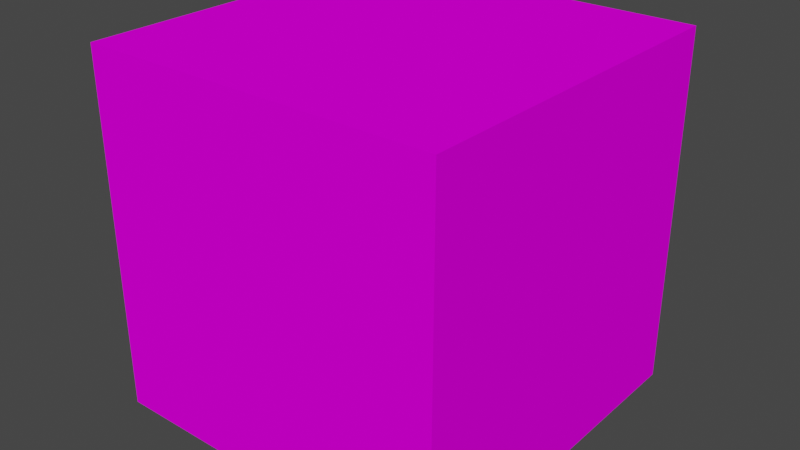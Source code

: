 # Source: Floor.blend  (saved by Blender 2.91.10; exported with 4.5.12 LTS)
import bpy
from mathutils import Matrix  # noqa: F401  (used for matrix-valued properties, if any)

bpy.ops.wm.read_factory_settings(use_empty=True)
scene = bpy.context.scene
scene.name = 'Scene'

# ---- collections
col_collection = bpy.data.collections.new('Collection'); scene.collection.children.link(col_collection)

# ---- images (referenced by path relative to the original .blend; pixels are not part of the script)
import os
ASSET_DIR = os.environ.get("B2B_ASSET_DIR", "")  # directory of the original .blend (textures are referenced by path, not embedded)
HERE = os.path.dirname(os.path.abspath(__file__))  # packed textures are extracted next to this script under _unpacked/

def load_image(name, relpath, width, height, colorspace="sRGB"):
    """Load a texture the original file referenced (path relative to the .blend, or extracted next to this script)."""
    p = next((c for c in (os.path.join(HERE, relpath), os.path.join(ASSET_DIR, relpath)) if relpath and os.path.exists(c)), "")
    if p:
        img = bpy.data.images.load(p, check_existing=True)
        img.name = name
    else:  # same state as the original file: an image datablock whose file is absent (Cycles renders it pink)
        img = bpy.data.images.new(name, width, height)
        img.source = "FILE"
        img.filepath = "//" + (relpath or name)
    img.colorspace_settings.name = colorspace
    return img
img_floor = load_image('Floor', 'Floor.png', 1024, 1024, 'sRGB')

# ---- materials (node trees are filled in below, after node groups)
mat_material = bpy.data.materials.new('Material')
mat_material.alpha_threshold = 0.0
mat_material.line_color = (0.0, 0.0, 0.0, 1.0)

# ---- material node trees
mat_material.use_nodes = True; mat_material.node_tree.nodes.clear()
_N = mat_material.node_tree.nodes; _L = mat_material.node_tree.links
n0 = _N.new('ShaderNodeOutputMaterial'); n0.name = 'Material Output'; n0.location = (311, 300)
n1 = _N.new('ShaderNodeBsdfPrincipled'); n1.name = 'Principled BSDF'; n1.location = (21, 300)
n1.distribution = 'GGX'
n1.subsurface_method = 'BURLEY'
n1.inputs[2].default_value = 0.4
n1.inputs[3].default_value = 1.45
n1.inputs[13].default_value = 0.0
n1.inputs[27].default_value = (0.0, 0.0, 0.0, 1.0)
n1.inputs[28].default_value = 1.0
n2 = _N.new('ShaderNodeTexImage'); n2.name = 'Image Texture'; n2.location = (-353, 300)
n2.image = img_floor
_L.new(n1.outputs[0], n0.inputs[0])
_L.new(n2.outputs[0], n1.inputs[0])
n0.is_active_output = True

# ---- world
world_world = bpy.data.worlds.new('World'); scene.world = world_world
world_world.use_nodes = True; world_world.node_tree.nodes.clear()
_N = world_world.node_tree.nodes; _L = world_world.node_tree.links
n0 = _N.new('ShaderNodeOutputWorld'); n0.name = 'World Output'; n0.location = (300, 300)
n1 = _N.new('ShaderNodeBackground'); n1.name = 'Background'; n1.location = (10, 300)
n1.inputs[0].default_value = (0.05088, 0.05088, 0.05088, 1.0)
_L.new(n1.outputs[0], n0.inputs[0])
n0.is_active_output = True
world_world.color = (0.05088, 0.05088, 0.05088)
world_world.use_sun_shadow = False
world_world.sun_shadow_jitter_overblur = 0.0

# ---- meshes
me_cube_003 = bpy.data.meshes.new('Cube.003')
me_cube_003.from_pydata([(1.0, 1.0, 1.0), (1.0, 1.0, -1.0), (1.0, -1.0, 1.0), (1.0, -1.0, -1.0), (-1.0, 1.0, 1.0), (-1.0, 1.0, -1.0), (-1.0, -1.0, 1.0), (-1.0, -1.0, -1.0)], [], [(0, 4, 6, 2), (3, 2, 6, 7), (7, 6, 4, 5), (5, 1, 3, 7), (1, 0, 2, 3), (5, 4, 0, 1)])
_uv = me_cube_003.uv_layers.new(name='UVMap')
_uv.uv.foreach_set('vector', [1.0, 1.0, 0.0, 0.9997, 0.0, 0.0, 1.0, 0.0, 1.0, 0.0, 1.0, 0.0, 0.0, 0.0, 0.0, 0.0, 0.0, 0.0, 0.0, 0.0, 0.0, 0.9997, 0.0, 0.9997, 0.0, 0.9997, 1.0, 1.0, 1.0, 0.0, 0.0, 0.0, 1.0, 1.0, 1.0, 1.0, 1.0, 0.0, 1.0, 0.0, 0.0, 0.9997, 0.0, 0.9997, 1.0, 1.0, 1.0, 1.0])
me_cube_003.materials.append(mat_material)
me_cube_003.use_remesh_preserve_volume = False
me_cube_003.use_remesh_preserve_attributes = False
me_cube_003.use_mirror_vertex_groups = False
me_cube_003.update()

# ---- objects
ob_cube_003 = bpy.data.objects.new('Cube.003', me_cube_003)

# ---- transforms, parenting, visibility, modifiers, constraints
ob_cube_003.location = (2.0, 2.0, 0.0)
ob_cube_003.lock_rotations_4d = False
ob_cube_003.empty_display_type = 'ARROWS'
ob_cube_003.lineart.crease_threshold = 0.0

# ---- collection membership
col_collection.objects.link(ob_cube_003)

# ---- scene / render settings (as saved in the file)
scene.frame_start = 1; scene.frame_end = 250; scene.frame_set(1)
scene.render.engine = 'CYCLES'
scene.cycles.use_denoising = False
scene.cycles.samples = 128
scene.cycles.sampling_pattern = 'TABULATED_SOBOL'
scene.cycles.use_adaptive_sampling = False
scene.cycles.use_light_tree = False
scene.view_settings.view_transform = 'Filmic'
bpy.context.view_layer.update()

# ---- added for rendering (the .blend has no active camera and no usable light): camera, sun
cam_auto = bpy.data.cameras.new('AutoCamera')
cam_auto.lens = 50.0
cam_auto.sensor_width = 36.0
cam_auto.clip_end = 1000.0
ob_auto_camera = bpy.data.objects.new('AutoCamera', cam_auto)
scene.collection.objects.link(ob_auto_camera)
ob_auto_camera.location = (5.20507, -1.84609, 2.56406)
ob_auto_camera.rotation_euler = (1.09748, -7.21219e-08, 0.694738)
scene.camera = ob_auto_camera
light_auto_sun = bpy.data.lights.new('AutoSun', 'SUN')
light_auto_sun.energy = 3.0
light_auto_sun.angle = 0.0523599
ob_auto_sun = bpy.data.objects.new('AutoSun', light_auto_sun)
scene.collection.objects.link(ob_auto_sun)
ob_auto_sun.rotation_euler = (0.872665, 0.174533, 0.523599)
bpy.context.view_layer.update()
